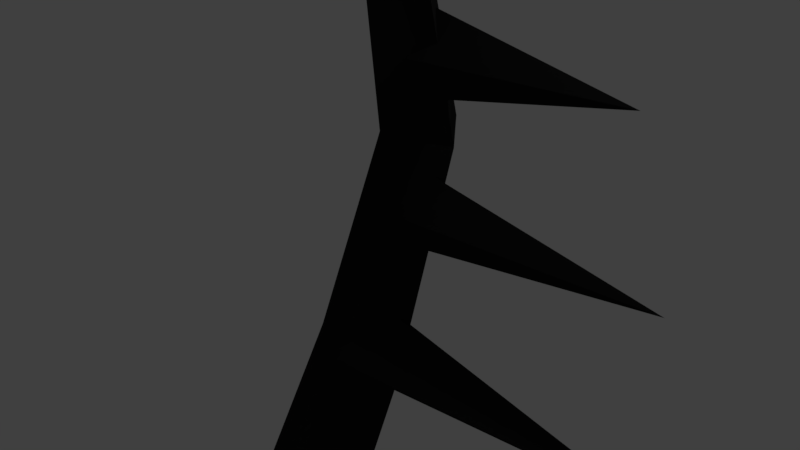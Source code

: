 # Source: brokenAntenna1.blend  (saved by Blender 2.79.0; exported with 4.5.12 LTS)
import bpy
from mathutils import Matrix  # noqa: F401  (used for matrix-valued properties, if any)

bpy.ops.wm.read_factory_settings(use_empty=True)
scene = bpy.context.scene
scene.name = 'Scene'

# ---- collections
col_collection_1 = bpy.data.collections.new('Collection 1'); scene.collection.children.link(col_collection_1)

# ---- materials (node trees are filled in below, after node groups)
mat_material_001 = bpy.data.materials.new('Material.001')
mat_material_001.alpha_threshold = 0.0
mat_material_001.use_transparent_shadow = False
mat_material_001.diffuse_color = (0.01467, 0.01467, 0.01467, 1.0)
mat_material_001.roughness = 0.5
mat_material_001.specular_intensity = 0.3421
mat_material_002 = bpy.data.materials.new('Material.002')
mat_material_002.alpha_threshold = 0.0
mat_material_002.use_transparent_shadow = False
mat_material_002.roughness = 0.5
mat_material_002.specular_intensity = 0.7105

# ---- material node trees

# ---- world
world_world = bpy.data.worlds.new('World'); scene.world = world_world
world_world.color = (0.05088, 0.05088, 0.05088)
world_world.use_sun_shadow = False
world_world.sun_shadow_jitter_overblur = 0.0
world_world.cycles.sampling_method = 'MANUAL'

# ---- cameras
cam_camera = bpy.data.cameras.new('Camera')
cam_camera.clip_end = 100.0
cam_camera.lens = 35.0
cam_camera.sensor_width = 32.0
cam_camera.sensor_height = 18.0
cam_camera.ortho_scale = 7.314
cam_camera.dof.focus_distance = 0.0
cam_camera.dof.aperture_fstop = 128.0

# ---- lights
light_lamp = bpy.data.lights.new('Lamp', 'POINT')
light_lamp.transmission_factor = 0.0
light_lamp.cutoff_distance = 30.0
light_lamp.energy = 100.0
light_lamp.shadow_buffer_clip_start = 1.001
light_lamp.shadow_soft_size = 0.1
light_lamp.shadow_maximum_resolution = 0.006
light_lamp.use_absolute_resolution = True

# ---- meshes
me_cube_001 = bpy.data.meshes.new('Cube.001')
me_cube_001.from_pydata([(-1.0, 0.0, 0.0), (0.0, 0.0, -1.0), (0.0, 0.0, 1.0), (0.0, -1.0, 0.0), (1.0, 0.0, 0.0), (0.0, 1.0, 0.0), (2.249, 0.001678, -5.302), (1.749, 0.0104, -4.802), (1.249, 0.001678, -5.302), (1.749, -0.007048, -5.802), (1.502, 1.805, -5.333), (1.149, 1.46, -4.827), (0.795, 1.098, -5.321), (1.149, 1.442, -5.827), (-0.301, 2.551, -5.346), (-0.301, 2.06, -4.838), (-0.301, 1.551, -5.329), (-0.301, 2.043, -5.838), (-2.104, 1.805, -5.333), (-1.751, 1.46, -4.827), (-1.397, 1.098, -5.321), (-1.751, 1.442, -5.827), (-2.851, 0.001679, -5.302), (-2.351, 0.0104, -4.802), (-1.851, 0.001679, -5.302), (-2.351, -0.007048, -5.802), (-2.104, -1.801, -5.271), (-1.751, -1.439, -4.777), (-1.397, -1.094, -5.283), (-1.751, -1.456, -5.777), (-0.301, -2.548, -5.257), (-0.301, -2.039, -4.766), (-0.301, -1.548, -5.275), (-0.301, -2.057, -5.766), (1.502, -1.801, -5.271), (1.149, -1.439, -4.777), (0.795, -1.094, -5.283), (1.149, -1.456, -5.777), (-0.7016, -0.4706, -10.79), (-0.5336, -1.091, -11.01), (-0.7016, -1.078, -10.35), (-0.5336, -0.4575, -10.14), (2.205, -0.7742, -10.57), (-1.391, -2.76, -14.08), (-1.306, -3.689, -14.23), (-1.391, -3.836, -13.3), (-1.306, -2.907, -13.15), (2.999, -3.298, -13.69), (-0.8641, -1.57, -12.42), (-0.6589, -2.19, -12.64), (-0.8641, -2.177, -11.98), (-0.6589, -1.557, -11.77), (2.706, -1.873, -12.2), (-3.257, -6.231, -16.26), (-2.3, -5.829, -17.22), (-1.297, -6.534, -16.52), (-2.254, -6.936, -15.56), (-0.003924, -0.0292, -0.8188), (-0.004179, -0.07463, -4.573), (-0.004433, -0.1201, -8.327), (-0.2448, -1.244, -11.6), (-0.7387, -3.676, -14.11), (-0.1768, 0.1447, -4.527), (-0.3496, 0.3187, -8.236), (-0.8062, -0.675, -11.89), (-1.541, -3.112, -14.68), (-2.307, -3.433, -13.91), (-1.423, -1.07, -11.46), (-0.7978, -0.01929, -8.306), (-0.4009, -0.02425, -4.562), (-0.2283, -0.2436, -4.608), (-0.4526, -0.458, -8.397), (-0.862, -1.639, -11.17), (-1.504, -3.997, -13.35), (0.01175, 1.574, -2.977), (0.02911, 1.574, -2.454), (1.308, 0.6415, -2.98), (1.325, 0.6407, -2.458), (1.146, -0.9426, -2.938), (1.164, -0.9434, -2.415), (-0.311, -1.594, -2.892), (-0.2937, -1.595, -2.369), (-1.607, -0.6608, -2.888), (-1.589, -0.6616, -2.365), (-1.445, 0.9233, -2.93), (-1.428, 0.9225, -2.408)], [], [(1, 3, 0), (3, 2, 0), (1, 0, 5), (2, 5, 0), (1, 4, 3), (2, 3, 4), (1, 5, 4), (2, 4, 5), (6, 10, 11, 7), (7, 11, 12, 8), (8, 12, 13, 9), (9, 13, 10, 6), (10, 14, 15, 11), (11, 15, 16, 12), (12, 16, 17, 13), (13, 17, 14, 10), (14, 18, 19, 15), (15, 19, 20, 16), (16, 20, 21, 17), (17, 21, 18, 14), (18, 22, 23, 19), (19, 23, 24, 20), (20, 24, 25, 21), (21, 25, 22, 18), (22, 26, 27, 23), (23, 27, 28, 24), (24, 28, 29, 25), (25, 29, 26, 22), (26, 30, 31, 27), (27, 31, 32, 28), (28, 32, 33, 29), (29, 33, 30, 26), (30, 34, 35, 31), (31, 35, 36, 32), (32, 36, 37, 33), (33, 37, 34, 30), (34, 6, 7, 35), (35, 7, 8, 36), (36, 8, 9, 37), (37, 9, 6, 34), (38, 42, 39), (39, 42, 40), (40, 42, 41), (41, 42, 38), (43, 47, 44), (44, 47, 45), (45, 47, 46), (46, 47, 43), (48, 52, 49), (49, 52, 50), (50, 52, 51), (51, 52, 48), (69, 57, 62), (62, 57, 58), (58, 57, 70), (70, 57, 69), (53, 54, 55, 56), (56, 73, 66, 53), (73, 72, 67, 66), (72, 71, 68, 67), (71, 70, 69, 68), (55, 61, 73, 56), (61, 60, 72, 73), (60, 59, 71, 72), (59, 58, 70, 71), (54, 65, 61, 55), (65, 64, 60, 61), (64, 63, 59, 60), (63, 62, 58, 59), (53, 66, 65, 54), (66, 67, 64, 65), (67, 68, 63, 64), (68, 69, 62, 63), (74, 75, 77, 76), (76, 77, 79, 78), (78, 79, 81, 80), (80, 81, 83, 82), (77, 75, 85, 83, 81, 79), (82, 83, 85, 84), (84, 85, 75, 74), (74, 76, 78, 80, 82, 84)])
me_cube_001.polygons.foreach_set('material_index', [1, 1, 1, 1, 1, 1, 1, 1, 1, 1, 1, 1, 1, 1, 1, 1, 1, 1, 1, 1, 1, 1, 1, 1, 1, 1, 1, 1, 1, 1, 1, 1, 1, 1, 1, 1, 1, 1, 1, 1, 0, 0, 0, 0, 0, 0, 0, 0, 0, 0, 0, 0, 0, 0, 0, 0, 0, 0, 0, 0, 0, 0, 0, 0, 0, 0, 0, 0, 0, 0, 0, 0, 0, 0, 0, 0, 0, 0, 0, 0, 0])
me_cube_001.materials.append(mat_material_001)
me_cube_001.materials.append(mat_material_002)
me_cube_001.use_remesh_preserve_volume = False
me_cube_001.use_remesh_preserve_attributes = False
me_cube_001.use_mirror_vertex_groups = False
me_cube_001.update()

# ---- objects
ob_cube = bpy.data.objects.new('Cube', me_cube_001)
ob_lamp = bpy.data.objects.new('Lamp', light_lamp)
ob_camera = bpy.data.objects.new('Camera', cam_camera)

# ---- transforms, parenting, visibility, modifiers, constraints
ob_cube.location = (1.358, -5.471, 11.8)
ob_cube.rotation_euler = (0.6283, -0.0, 0.0)
ob_cube.lineart.crease_threshold = 0.0
ob_lamp.location = (4.076, 1.005, 5.904)
ob_lamp.rotation_euler = (0.6503, 0.05522, 1.866)
ob_lamp.lock_rotations_4d = False
ob_lamp.empty_display_type = 'ARROWS'
ob_lamp.color = (0.0, 0.0, 0.0, 0.0)
ob_lamp.lineart.crease_threshold = 0.0
ob_camera.location = (7.481, -6.508, 5.344)
ob_camera.rotation_euler = (1.109, 0.0, 0.8149)
ob_camera.lock_rotations_4d = False
ob_camera.empty_display_type = 'ARROWS'
ob_camera.color = (0.0, 0.0, 0.0, 0.0)
ob_camera.display_type = 'WIRE'
ob_camera.lineart.crease_threshold = 0.0

# ---- collection membership
col_collection_1.objects.link(ob_cube)
col_collection_1.objects.link(ob_lamp)
col_collection_1.objects.link(ob_camera)

# ---- scene / render settings (as saved in the file)
scene.camera = ob_camera
scene.frame_start = 1; scene.frame_end = 250; scene.frame_set(1)
scene.render.engine = 'BLENDER_EEVEE_NEXT'
scene.render.resolution_percentage = 50
scene.render.dither_intensity = 0.0
scene.cycles.use_denoising = False
scene.cycles.samples = 128
scene.cycles.sampling_pattern = 'TABULATED_SOBOL'
scene.cycles.use_adaptive_sampling = False
scene.cycles.use_light_tree = False
scene.cycles.blur_glossy = 0.0
scene.cycles.sample_clamp_indirect = 0.0
scene.view_settings.view_transform = 'Standard'
bpy.context.view_layer.update()
